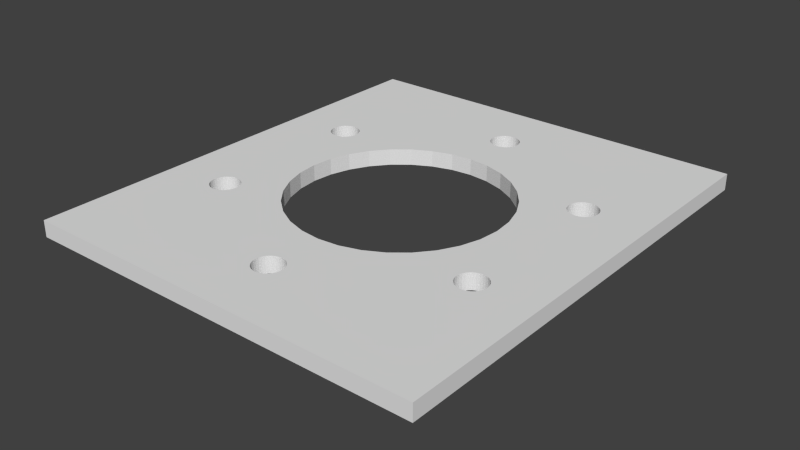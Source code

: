 # Source: adapter.blend  (saved by Blender 2.75.0; exported with 4.5.12 LTS)
import bpy
from mathutils import Matrix  # noqa: F401  (used for matrix-valued properties, if any)

bpy.ops.wm.read_factory_settings(use_empty=True)
scene = bpy.context.scene
scene.name = 'Scene'

# ---- collections
col_collection_1 = bpy.data.collections.new('Collection 1'); scene.collection.children.link(col_collection_1)

# ---- world
world_world = bpy.data.worlds.new('World'); scene.world = world_world
world_world.color = (0.05088, 0.05088, 0.05088)
world_world.use_sun_shadow = False
world_world.sun_shadow_jitter_overblur = 0.0
world_world.cycles.sampling_method = 'MANUAL'
world_world.cycles.sample_map_resolution = 256

# ---- meshes
me_cylinder_001 = bpy.data.meshes.new('Cylinder.001')
me_cylinder_001.from_pydata([(0.0, 0.0315, -0.05), (0.0, 0.0315, 0.05), (0.006145, 0.03089, -0.05), (0.006145, 0.03089, 0.05), (0.01205, 0.0291, -0.05), (0.01205, 0.0291, 0.05), (0.0175, 0.02619, -0.05), (0.0175, 0.02619, 0.05), (0.02227, 0.02227, -0.05), (0.02227, 0.02227, 0.05), (0.02619, 0.0175, -0.05), (0.02619, 0.0175, 0.05), (0.0291, 0.01205, -0.05), (0.0291, 0.01205, 0.05), (0.03089, 0.006145, -0.05), (0.03089, 0.006145, 0.05), (0.0315, 2.378e-09, -0.05), (0.0315, 2.378e-09, 0.05), (0.03089, -0.006145, -0.05), (0.03089, -0.006145, 0.05), (0.0291, -0.01205, -0.05), (0.0291, -0.01205, 0.05), (0.02619, -0.0175, -0.05), (0.02619, -0.0175, 0.05), (0.02227, -0.02227, -0.05), (0.02227, -0.02227, 0.05), (0.0175, -0.02619, -0.05), (0.0175, -0.02619, 0.05), (0.01205, -0.0291, -0.05), (0.01205, -0.0291, 0.05), (0.006145, -0.03089, -0.05), (0.006145, -0.03089, 0.05), (-1.026e-08, -0.0315, -0.05), (-1.026e-08, -0.0315, 0.05), (-0.006145, -0.03089, -0.05), (-0.006145, -0.03089, 0.05), (-0.01205, -0.0291, -0.05), (-0.01205, -0.0291, 0.05), (-0.0175, -0.02619, -0.05), (-0.0175, -0.02619, 0.05), (-0.02227, -0.02227, -0.05), (-0.02227, -0.02227, 0.05), (-0.02619, -0.0175, -0.05), (-0.02619, -0.0175, 0.05), (-0.0291, -0.01205, -0.05), (-0.0291, -0.01205, 0.05), (-0.03089, -0.006145, -0.05), (-0.03089, -0.006145, 0.05), (-0.0315, 3.042e-08, -0.05), (-0.0315, 3.042e-08, 0.05), (-0.03089, 0.006145, -0.05), (-0.03089, 0.006145, 0.05), (-0.0291, 0.01205, -0.05), (-0.0291, 0.01205, 0.05), (-0.02619, 0.0175, -0.05), (-0.02619, 0.0175, 0.05), (-0.02227, 0.02227, -0.05), (-0.02227, 0.02227, 0.05), (-0.0175, 0.02619, -0.05), (-0.0175, 0.02619, 0.05), (-0.01205, 0.0291, -0.05), (-0.01205, 0.0291, 0.05), (-0.006145, 0.03089, -0.05), (-0.006145, 0.03089, 0.05)], [], [(0, 1, 3, 2), (2, 3, 5, 4), (4, 5, 7, 6), (6, 7, 9, 8), (8, 9, 11, 10), (10, 11, 13, 12), (12, 13, 15, 14), (14, 15, 17, 16), (16, 17, 19, 18), (18, 19, 21, 20), (20, 21, 23, 22), (22, 23, 25, 24), (24, 25, 27, 26), (26, 27, 29, 28), (28, 29, 31, 30), (30, 31, 33, 32), (32, 33, 35, 34), (34, 35, 37, 36), (36, 37, 39, 38), (38, 39, 41, 40), (40, 41, 43, 42), (42, 43, 45, 44), (44, 45, 47, 46), (46, 47, 49, 48), (48, 49, 51, 50), (50, 51, 53, 52), (52, 53, 55, 54), (54, 55, 57, 56), (56, 57, 59, 58), (58, 59, 61, 60), (3, 1, 63, 61, 59, 57, 55, 53, 51, 49, 47, 45, 43, 41, 39, 37, 35, 33, 31, 29, 27, 25, 23, 21, 19, 17, 15, 13, 11, 9, 7, 5), (62, 63, 1, 0), (60, 61, 63, 62), (0, 2, 4, 6, 8, 10, 12, 14, 16, 18, 20, 22, 24, 26, 28, 30, 32, 34, 36, 38, 40, 42, 44, 46, 48, 50, 52, 54, 56, 58, 60, 62)])
me_cylinder_001.use_remesh_preserve_volume = False
me_cylinder_001.use_remesh_preserve_attributes = False
me_cylinder_001.use_mirror_vertex_groups = False
me_cylinder_001.update()
me_cone_002 = bpy.data.meshes.new('Cone.002')
me_cone_002.from_pydata([(0.0, 0.01, 0.0), (0.0, 0.018, 0.012), (0.001951, 0.009808, 0.0), (0.003512, 0.01765, 0.012), (0.003827, 0.009239, 0.0), (0.006888, 0.01663, 0.012), (0.005556, 0.008315, 0.0), (0.01, 0.01497, 0.012), (0.007071, 0.007071, 0.0), (0.01273, 0.01273, 0.012), (0.008315, 0.005556, 0.0), (0.01497, 0.01, 0.012), (0.009239, 0.003827, 0.0), (0.01663, 0.006888, 0.012), (0.009808, 0.001951, 0.0), (0.01765, 0.003512, 0.012), (0.01, 7.55e-10, 0.0), (0.018, 1.359e-09, 0.012), (0.009808, -0.001951, 0.0), (0.01765, -0.003512, 0.012), (0.009239, -0.003827, 0.0), (0.01663, -0.006888, 0.012), (0.008315, -0.005556, 0.0), (0.01497, -0.01, 0.012), (0.007071, -0.007071, 0.0), (0.01273, -0.01273, 0.012), (0.005556, -0.008315, 0.0), (0.01, -0.01497, 0.012), (0.003827, -0.009239, 0.0), (0.006888, -0.01663, 0.012), (0.001951, -0.009808, 0.0), (0.003512, -0.01765, 0.012), (-3.258e-09, -0.01, 0.0), (-5.865e-09, -0.018, 0.012), (-0.001951, -0.009808, 0.0), (-0.003512, -0.01765, 0.012), (-0.003827, -0.009239, 0.0), (-0.006888, -0.01663, 0.012), (-0.005556, -0.008315, 0.0), (-0.01, -0.01497, 0.012), (-0.007071, -0.007071, 0.0), (-0.01273, -0.01273, 0.012), (-0.008315, -0.005556, 0.0), (-0.01497, -0.01, 0.012), (-0.009239, -0.003827, 0.0), (-0.01663, -0.006888, 0.012), (-0.009808, -0.001951, 0.0), (-0.01765, -0.003512, 0.012), (-0.01, 9.656e-09, 0.0), (-0.018, 1.738e-08, 0.012), (-0.009808, 0.001951, 0.0), (-0.01765, 0.003512, 0.012), (-0.009239, 0.003827, 0.0), (-0.01663, 0.006888, 0.012), (-0.008315, 0.005556, 0.0), (-0.01497, 0.01, 0.012), (-0.007071, 0.007071, 0.0), (-0.01273, 0.01273, 0.012), (-0.005556, 0.008315, 0.0), (-0.01, 0.01497, 0.012), (-0.003827, 0.009239, 0.0), (-0.006888, 0.01663, 0.012), (-0.001951, 0.009808, 0.0), (-0.003512, 0.01765, 0.012)], [], [(0, 1, 3, 2), (2, 3, 5, 4), (4, 5, 7, 6), (6, 7, 9, 8), (8, 9, 11, 10), (10, 11, 13, 12), (12, 13, 15, 14), (14, 15, 17, 16), (16, 17, 19, 18), (18, 19, 21, 20), (20, 21, 23, 22), (22, 23, 25, 24), (24, 25, 27, 26), (26, 27, 29, 28), (28, 29, 31, 30), (30, 31, 33, 32), (32, 33, 35, 34), (34, 35, 37, 36), (36, 37, 39, 38), (38, 39, 41, 40), (40, 41, 43, 42), (42, 43, 45, 44), (44, 45, 47, 46), (46, 47, 49, 48), (48, 49, 51, 50), (50, 51, 53, 52), (52, 53, 55, 54), (54, 55, 57, 56), (56, 57, 59, 58), (58, 59, 61, 60), (3, 1, 63, 61, 59, 57, 55, 53, 51, 49, 47, 45, 43, 41, 39, 37, 35, 33, 31, 29, 27, 25, 23, 21, 19, 17, 15, 13, 11, 9, 7, 5), (62, 63, 1, 0), (60, 61, 63, 62), (0, 2, 4, 6, 8, 10, 12, 14, 16, 18, 20, 22, 24, 26, 28, 30, 32, 34, 36, 38, 40, 42, 44, 46, 48, 50, 52, 54, 56, 58, 60, 62)])
me_cone_002.use_remesh_preserve_volume = False
me_cone_002.use_remesh_preserve_attributes = False
me_cone_002.use_mirror_vertex_groups = False
me_cone_002.update()
me_cone_001 = bpy.data.meshes.new('Cone.001')
me_cone_001.from_pydata([(0.0, 0.01, 0.0), (0.0, 0.015, 0.012), (0.001951, 0.009808, 0.0), (0.002926, 0.01471, 0.012), (0.003827, 0.009239, 0.0), (0.00574, 0.01386, 0.012), (0.005556, 0.008315, 0.0), (0.008334, 0.01247, 0.012), (0.007071, 0.007071, 0.0), (0.01061, 0.01061, 0.012), (0.008315, 0.005556, 0.0), (0.01247, 0.008334, 0.012), (0.009239, 0.003827, 0.0), (0.01386, 0.00574, 0.012), (0.009808, 0.001951, 0.0), (0.01471, 0.002926, 0.012), (0.01, 7.55e-10, 0.0), (0.015, 1.132e-09, 0.012), (0.009808, -0.001951, 0.0), (0.01471, -0.002926, 0.012), (0.009239, -0.003827, 0.0), (0.01386, -0.00574, 0.012), (0.008315, -0.005556, 0.0), (0.01247, -0.008334, 0.012), (0.007071, -0.007071, 0.0), (0.01061, -0.01061, 0.012), (0.005556, -0.008315, 0.0), (0.008334, -0.01247, 0.012), (0.003827, -0.009239, 0.0), (0.00574, -0.01386, 0.012), (0.001951, -0.009808, 0.0), (0.002926, -0.01471, 0.012), (-3.258e-09, -0.01, 0.0), (-4.888e-09, -0.015, 0.012), (-0.001951, -0.009808, 0.0), (-0.002926, -0.01471, 0.012), (-0.003827, -0.009239, 0.0), (-0.00574, -0.01386, 0.012), (-0.005556, -0.008315, 0.0), (-0.008334, -0.01247, 0.012), (-0.007071, -0.007071, 0.0), (-0.01061, -0.01061, 0.012), (-0.008315, -0.005556, 0.0), (-0.01247, -0.008334, 0.012), (-0.009239, -0.003827, 0.0), (-0.01386, -0.00574, 0.012), (-0.009808, -0.001951, 0.0), (-0.01471, -0.002926, 0.012), (-0.01, 9.656e-09, 0.0), (-0.015, 1.448e-08, 0.012), (-0.009808, 0.001951, 0.0), (-0.01471, 0.002926, 0.012), (-0.009239, 0.003827, 0.0), (-0.01386, 0.00574, 0.012), (-0.008315, 0.005556, 0.0), (-0.01247, 0.008334, 0.012), (-0.007071, 0.007071, 0.0), (-0.01061, 0.01061, 0.012), (-0.005556, 0.008315, 0.0), (-0.008334, 0.01247, 0.012), (-0.003827, 0.009239, 0.0), (-0.00574, 0.01386, 0.012), (-0.001951, 0.009808, 0.0), (-0.002926, 0.01471, 0.012)], [], [(0, 1, 3, 2), (2, 3, 5, 4), (4, 5, 7, 6), (6, 7, 9, 8), (8, 9, 11, 10), (10, 11, 13, 12), (12, 13, 15, 14), (14, 15, 17, 16), (16, 17, 19, 18), (18, 19, 21, 20), (20, 21, 23, 22), (22, 23, 25, 24), (24, 25, 27, 26), (26, 27, 29, 28), (28, 29, 31, 30), (30, 31, 33, 32), (32, 33, 35, 34), (34, 35, 37, 36), (36, 37, 39, 38), (38, 39, 41, 40), (40, 41, 43, 42), (42, 43, 45, 44), (44, 45, 47, 46), (46, 47, 49, 48), (48, 49, 51, 50), (50, 51, 53, 52), (52, 53, 55, 54), (54, 55, 57, 56), (56, 57, 59, 58), (58, 59, 61, 60), (3, 1, 63, 61, 59, 57, 55, 53, 51, 49, 47, 45, 43, 41, 39, 37, 35, 33, 31, 29, 27, 25, 23, 21, 19, 17, 15, 13, 11, 9, 7, 5), (62, 63, 1, 0), (60, 61, 63, 62), (0, 2, 4, 6, 8, 10, 12, 14, 16, 18, 20, 22, 24, 26, 28, 30, 32, 34, 36, 38, 40, 42, 44, 46, 48, 50, 52, 54, 56, 58, 60, 62)])
me_cone_001.use_remesh_preserve_volume = False
me_cone_001.use_remesh_preserve_attributes = False
me_cone_001.use_mirror_vertex_groups = False
me_cone_001.update()
me_cube_003 = bpy.data.meshes.new('Cube.003')
me_cube_003.from_pydata([(-1.0, 0.9793, -1.571), (-1.0, 0.9793, -2.143), (-1.0, -0.9793, -2.143), (-1.0, -0.9793, -1.571), (1.0, 0.9793, -1.571), (1.0, 0.9793, -2.143), (-0.7586, -0.3327, -2.143), (1.0, -0.9793, -2.143), (1.0, -0.9793, -1.571), (0.0, 0.7517, -2.143), (-0.76, 0.3448, -2.143), (-0.76, -0.3448, -2.143), (-2.346e-08, -0.7517, -2.143), (0.7545, -0.3211, -2.143), (-0.01405, 0.7505, -2.143), (0.01405, 0.7505, -2.143), (-0.7586, 0.3569, -2.143), (-0.7586, 0.3327, -2.143), (-0.76, -0.3448, -1.571), (-0.7586, -0.3327, -1.571), (-0.7586, -0.3569, -2.143), (0.01405, -0.7505, -2.143), (-0.01405, -0.7505, -2.143), (0.7479, -0.3103, -2.143), (0.7586, -0.3327, -2.143), (-0.02755, 0.747, -2.143), (-0.01405, 0.7505, -1.571), (0.0, 0.7517, -1.571), (0.01405, 0.7505, -1.571), (0.02755, 0.747, -2.143), (-0.7545, 0.3686, -2.143), (-0.76, 0.3448, -1.571), (-0.7586, 0.3569, -1.571), (-0.7586, 0.3327, -1.571), (-0.7545, -0.3211, -2.143), (-0.7586, -0.3569, -1.571), (-0.7545, -0.3211, -1.571), (-0.7545, -0.3686, -2.143), (0.02755, -0.747, -2.143), (0.01405, -0.7505, -1.571), (-2.346e-08, -0.7517, -1.571), (-0.01405, -0.7505, -1.571), (-0.02755, -0.747, -2.143), (0.7389, -0.3009, -2.143), (0.7479, -0.3103, -1.571), (0.7545, -0.3211, -1.571), (0.7586, -0.3327, -1.571), (0.76, -0.3448, -2.143), (-0.04, 0.7413, -2.143), (-0.02755, 0.747, -1.571), (0.02755, 0.747, -1.571), (0.04, 0.7413, -2.143), (-0.7479, 0.3793, -2.143), (-0.7545, 0.3686, -1.571), (-0.7545, 0.3211, -1.571), (-0.7545, 0.3211, -2.143), (-0.7545, -0.3686, -1.571), (-0.7479, -0.3103, -2.143), (-0.7479, -0.3103, -1.571), (-0.7479, -0.3793, -2.143), (0.04, -0.7413, -2.143), (0.02755, -0.747, -1.571), (-0.02755, -0.747, -1.571), (-0.04, -0.7413, -2.143), (0.728, -0.2932, -2.143), (0.7389, -0.3009, -1.571), (0.76, -0.3448, -1.571), (0.7586, -0.3569, -2.143), (-0.04, 0.7413, -1.571), (-0.05091, 0.7335, -2.143), (0.04, 0.7413, -1.571), (0.7156, 0.4022, -2.143), (-0.7389, 0.3887, -2.143), (-0.7479, 0.3793, -1.571), (-0.7479, 0.3103, -1.571), (-0.7479, 0.3103, -2.143), (-0.7479, -0.3793, -1.571), (-0.7389, -0.3009, -2.143), (-0.7389, -0.3009, -1.571), (-0.7389, -0.3887, -2.143), (0.05091, -0.7335, -2.143), (0.04, -0.7413, -1.571), (-0.04, -0.7413, -1.571), (-0.05091, -0.7335, -2.143), (0.7156, -0.2875, -2.143), (0.728, -0.2932, -1.571), (0.7586, -0.3569, -1.571), (0.7545, -0.3686, -2.143), (-0.05091, 0.7335, -1.571), (-0.05987, 0.7241, -2.143), (0.05091, 0.7335, -2.143), (0.05091, 0.7335, -1.571), (0.728, 0.3964, -2.143), (-0.728, 0.3964, -2.143), (-0.7389, 0.3887, -1.571), (-0.7389, 0.3009, -1.571), (-0.7389, 0.3009, -2.143), (-0.7389, -0.3887, -1.571), (-0.728, -0.2932, -2.143), (-0.728, -0.2932, -1.571), (-0.728, -0.3964, -2.143), (0.05987, -0.7241, -2.143), (0.05091, -0.7335, -1.571), (-0.05091, -0.7335, -1.571), (-0.05987, -0.7241, -2.143), (0.7156, -0.2875, -1.571), (0.702, -0.284, -2.143), (0.7545, -0.3686, -1.571), (0.7479, -0.3793, -2.143), (-0.05987, 0.7241, -1.571), (-0.06652, 0.7134, -2.143), (0.05987, 0.7241, -2.143), (0.05987, 0.7241, -1.571), (0.702, 0.4057, -2.143), (0.7389, 0.3887, -2.143), (0.7156, 0.4022, -1.571), (0.728, 0.3964, -1.571), (-0.7156, 0.4022, -2.143), (-0.728, 0.3964, -1.571), (-0.728, 0.2932, -1.571), (-0.728, 0.2932, -2.143), (-0.728, -0.3964, -1.571), (-0.7156, -0.2875, -2.143), (-0.7156, -0.2875, -1.571), (-0.7156, -0.4022, -2.143), (0.06652, -0.7134, -2.143), (0.05987, -0.7241, -1.571), (-0.05987, -0.7241, -1.571), (-0.06652, -0.7134, -2.143), (0.702, -0.284, -1.571), (0.688, -0.2828, -2.143), (0.7479, -0.3793, -1.571), (0.7389, -0.3887, -2.143), (-0.06652, 0.7134, -1.571), (-0.07062, 0.7018, -2.143), (0.06652, 0.7134, -2.143), (0.06652, 0.7134, -1.571), (0.702, 0.4057, -1.571), (0.7479, 0.3793, -2.143), (0.7389, 0.3887, -1.571), (-0.072, 0.6897, -2.143), (-0.7156, 0.4022, -1.571), (-0.7156, 0.2875, -1.571), (-0.7156, 0.2875, -2.143), (-0.7156, -0.4022, -1.571), (-0.702, -0.284, -2.143), (-0.702, -0.284, -1.571), (-0.072, -0.6897, -2.143), (0.07062, -0.7018, -2.143), (0.06652, -0.7134, -1.571), (-0.06652, -0.7134, -1.571), (-0.07062, -0.7018, -2.143), (0.688, -0.2828, -1.571), (0.674, -0.284, -2.143), (0.7389, -0.3887, -1.571), (0.728, -0.3964, -2.143), (-0.07062, 0.7018, -1.571), (0.07062, 0.7018, -2.143), (0.07062, 0.7018, -1.571), (0.688, 0.4069, -1.571), (0.688, 0.4069, -2.143), (0.7545, 0.3686, -2.143), (0.7479, 0.3793, -1.571), (-0.702, 0.4057, -2.143), (-0.702, 0.4057, -1.571), (-0.702, 0.284, -1.571), (-0.702, 0.284, -2.143), (-0.702, -0.4057, -1.571), (-0.702, -0.4057, -2.143), (-0.688, -0.2828, -2.143), (-0.688, -0.2828, -1.571), (0.07062, -0.7018, -1.571), (0.072, -0.6897, -2.143), (-0.07062, -0.7018, -1.571), (0.674, -0.284, -1.571), (0.7586, 0.3327, -2.143), (0.728, -0.3964, -1.571), (0.7156, -0.4022, -2.143), (-0.072, 0.6897, -1.571), (0.072, 0.6897, -2.143), (0.072, 0.6897, -1.571), (0.674, 0.4057, -1.571), (0.674, 0.4057, -2.143), (0.7586, 0.3569, -2.143), (0.7545, 0.3686, -1.571), (-0.688, 0.4069, -2.143), (-0.688, 0.4069, -1.571), (-0.688, 0.2828, -1.571), (-0.688, 0.2828, -2.143), (-0.688, -0.4069, -1.571), (-0.688, -0.4069, -2.143), (-0.4793, -0.1734, -2.143), (-0.4794, -0.1731, -2.143), (-0.674, -0.284, -2.143), (-0.674, -0.284, -1.571), (-0.072, -0.6897, -1.571), (0.072, -0.6897, -1.571), (0.07062, -0.6775, -2.143), (0.6604, -0.2875, -1.571), (0.6604, -0.2875, -2.143), (0.76, 0.3448, -2.143), (0.7545, 0.3211, -2.143), (0.7156, -0.4022, -1.571), (-0.07062, 0.6775, -1.571), (-0.07062, 0.6775, -2.143), (0.07062, 0.6775, -2.143), (0.07062, 0.6775, -1.571), (0.6604, 0.4022, -1.571), (0.6604, 0.4022, -2.143), (0.2259, 0.4018, -2.143), (0.226, 0.4017, -2.143), (0.7586, 0.3569, -1.571), (-0.2661, 0.3832, -2.143), (-0.674, 0.4057, -2.143), (-0.674, 0.4057, -1.571), (-0.674, 0.284, -1.571), (-0.674, 0.284, -2.143), (-0.674, -0.4057, -1.571), (-0.674, -0.4057, -2.143), (-0.52, -4.509e-07, -2.143), (-0.4324, -0.249, -1.571), (-0.4324, -0.249, -2.143), (-0.4327, -0.2485, -2.143), (-0.4331, -0.2479, -2.143), (-0.4336, -0.2471, -2.143), (-0.4341, -0.2463, -2.143), (-0.4345, -0.2456, -2.143), (-0.4778, -0.1758, -2.143), (-0.4782, -0.175, -2.143), (-0.4787, -0.1744, -2.143), (-0.479, -0.1738, -2.143), (-0.4804, -0.1715, -2.143), (-0.4804, -0.1715, -1.571), (-0.5068, -0.09669, -2.143), (-0.6604, -0.2875, -2.143), (-0.6604, -0.2875, -1.571), (-0.07062, -0.6775, -2.143), (-0.07062, -0.6775, -1.571), (0.07062, -0.6775, -1.571), (0.648, -0.2932, -1.571), (0.648, -0.2932, -2.143), (0.479, -0.1738, -2.143), (0.4787, -0.1744, -2.143), (0.76, 0.3448, -1.571), (0.7586, 0.3327, -1.571), (0.7545, 0.3211, -1.571), (0.5066, -0.09719, -2.143), (0.702, -0.4057, -2.143), (0.702, -0.4057, -1.571), (-0.06652, 0.6659, -1.571), (-0.06652, 0.6659, -2.143), (-0.1522, 0.4264, -2.143), (-0.1519, 0.4265, -2.143), (0.09679, 0.4401, -2.143), (0.09694, 0.44, -2.143), (0.06652, 0.6659, -2.143), (0.06652, 0.6659, -1.571), (0.648, 0.3964, -1.571), (0.648, 0.3964, -2.143), (0.3017, 0.3637, -2.143), (0.3018, 0.3636, -2.143), (0.199, 0.4142, -1.571), (0.199, 0.4142, -2.143), (0.2889, 0.3727, -2.143), (0.2889, 0.3727, -1.571), (-0.1861, 0.4175, -2.143), (-0.199, 0.4142, -2.143), (-0.6604, 0.4022, -2.143), (-0.6604, 0.4022, -1.571), (-0.6604, 0.2875, -1.571), (-0.6604, 0.2875, -2.143), (-0.4793, 0.1734, -2.143), (-0.479, 0.1738, -2.143), (-0.6604, -0.4022, -1.571), (-0.6604, -0.4022, -2.143), (-0.2259, -0.4018, -2.143), (-0.226, -0.4017, -2.143), (-0.5176, 0.02092, -2.143), (-0.5177, -0.01971, -2.143), (-0.3677, -0.317, -1.571), (-0.3677, -0.317, -2.143), (-0.3723, -0.3122, -2.143), (-0.3723, -0.3121, -2.143), (-0.4316, -0.2499, -2.143), (-0.4316, -0.2499, -2.143), (-0.4317, -0.2497, -2.143), (-0.4319, -0.2495, -2.143), (-0.4323, -0.2491, -2.143), (-0.6174, -0.3569, -2.143), (-0.616, -0.3448, -2.143), (-0.6174, -0.3327, -2.143), (-0.6215, -0.3211, -2.143), (-0.6281, -0.3103, -2.143), (-0.6371, -0.3009, -2.143), (-0.648, -0.2932, -2.143), (-0.51, -0.08745, -2.143), (-0.51, -0.08745, -1.571), (-0.5148, -0.04532, -2.143), (-0.648, -0.2932, -1.571), (-0.06652, -0.6659, -2.143), (-0.06652, -0.6659, -1.571), (0.06652, -0.6659, -1.571), (0.06652, -0.6659, -2.143), (0.6371, -0.3009, -1.571), (0.6371, -0.3009, -2.143), (0.4782, -0.175, -2.143), (0.4804, -0.1715, -1.571), (0.4804, -0.1715, -2.143), (0.4778, -0.1758, -2.143), (0.4345, -0.2456, -2.143), (0.4341, -0.2463, -2.143), (0.4336, -0.2471, -2.143), (0.4331, -0.2479, -2.143), (0.4327, -0.2485, -2.143), (0.4324, -0.249, -2.143), (0.4324, -0.249, -1.571), (0.7479, 0.3103, -2.143), (0.7479, 0.3103, -1.571), (0.5066, -0.09702, -2.143), (0.688, -0.4069, -2.143), (0.688, -0.4069, -1.571), (-0.05987, 0.6552, -1.571), (-0.05987, 0.6552, -2.143), (-0.1514, 0.4266, -2.143), (-0.199, 0.4142, -1.571), (-0.1506, 0.4268, -2.143), (-0.1496, 0.4271, -2.143), (-0.1484, 0.4274, -2.143), (-0.1471, 0.4277, -2.143), (-0.1456, 0.4281, -2.143), (-0.1442, 0.4285, -2.143), (-0.1428, 0.4288, -2.143), (-0.1014, 0.4397, -2.143), (-0.1014, 0.4397, -1.571), (-1.694e-07, 0.4483, -1.571), (-1.694e-07, 0.4483, -2.143), (0.05232, 0.4438, -2.143), (0.09598, 0.4401, -2.143), (0.09647, 0.4401, -2.143), (0.1014, 0.4397, -2.143), (0.1014, 0.4397, -1.571), (0.1861, 0.4175, -2.143), (0.05987, 0.6552, -2.143), (0.05987, 0.6552, -1.571), (0.6371, 0.3887, -1.571), (0.6371, 0.3887, -2.143), (0.3723, 0.3122, -2.143), (0.3723, 0.3121, -2.143), (0.3677, 0.317, -2.143), (0.3677, 0.317, -1.571), (-0.2889, 0.3727, -1.571), (-0.2889, 0.3727, -2.143), (-0.3018, 0.3636, -2.143), (-0.3017, 0.3637, -2.143), (-0.648, 0.3964, -2.143), (-0.648, 0.3964, -1.571), (-0.648, 0.2932, -1.571), (-0.648, 0.2932, -2.143), (-0.4787, 0.1744, -2.143), (-0.4804, 0.1715, -1.571), (-0.4804, 0.1715, -2.143), (-0.4782, 0.175, -2.143), (-0.4778, 0.1758, -2.143), (-0.4345, 0.2456, -2.143), (-0.434, 0.2463, -2.143), (-0.4336, 0.2471, -2.143), (-0.4331, 0.2479, -2.143), (-0.4327, 0.2485, -2.143), (-0.4324, 0.249, -2.143), (-0.4324, 0.249, -1.571), (-0.5066, 0.09727, -2.143), (-0.648, -0.3964, -1.571), (-0.648, -0.3964, -2.143), (-0.3017, -0.3637, -2.143), (-0.3018, -0.3636, -2.143), (-0.199, -0.4142, -1.571), (-0.199, -0.4142, -2.143), (-0.2889, -0.3727, -2.143), (-0.2889, -0.3727, -1.571), (-0.51, 0.08745, -2.143), (-0.52, -4.461e-07, -1.571), (-0.51, 0.08745, -1.571), (-0.6371, -0.3887, -2.143), (-0.6281, -0.3793, -2.143), (-0.6215, -0.3686, -2.143), (-0.616, -0.3448, -1.571), (-0.6174, -0.3569, -1.571), (-0.6174, -0.3327, -1.571), (-0.6215, -0.3211, -1.571), (-0.6281, -0.3103, -1.571), (-0.6371, -0.3009, -1.571), (-0.05987, -0.6552, -2.143), (-0.05987, -0.6552, -1.571), (0.05987, -0.6552, -1.571), (0.05987, -0.6552, -2.143), (0.6281, -0.3103, -1.571), (0.6281, -0.3103, -2.143), (0.51, -0.08745, -1.571), (0.51, -0.08745, -2.143), (0.6215, -0.3211, -2.143), (0.6174, -0.3327, -2.143), (0.616, -0.3448, -2.143), (0.6174, -0.3569, -2.143), (0.4323, -0.2491, -2.143), (0.4319, -0.2495, -2.143), (0.4317, -0.2497, -2.143), (0.4316, -0.2499, -2.143), (0.4316, -0.2499, -2.143), (0.3723, -0.3121, -2.143), (0.3723, -0.3122, -2.143), (0.3677, -0.317, -2.143), (0.3677, -0.317, -1.571), (0.7389, 0.3009, -2.143), (0.7389, 0.3009, -1.571), (0.674, -0.4057, -2.143), (0.674, -0.4057, -1.571), (-0.05091, 0.6458, -1.571), (-0.05091, 0.6458, -2.143), (-0.04, 0.638, -2.143), (-0.02755, 0.6323, -2.143), (-0.01405, 0.6288, -2.143), (-2.346e-08, 0.6276, -2.143), (0.01405, 0.6288, -2.143), (0.02755, 0.6323, -2.143), (0.04, 0.638, -2.143), (0.05091, 0.6458, -2.143), (0.05091, 0.6458, -1.571), (0.6281, 0.3793, -1.571), (0.6281, 0.3793, -2.143), (0.4316, 0.2499, -2.143), (0.4316, 0.2499, -2.143), (0.4317, 0.2497, -2.143), (0.4319, 0.2495, -2.143), (0.4323, 0.2491, -2.143), (0.4324, 0.249, -2.143), (0.4324, 0.249, -1.571), (-0.3677, 0.317, -1.571), (-0.3677, 0.317, -2.143), (-0.3723, 0.3122, -2.143), (-0.3723, 0.3121, -2.143), (-0.6371, 0.3887, -2.143), (-0.6371, 0.3887, -1.571), (-0.6371, 0.3009, -1.571), (-0.6371, 0.3009, -2.143), (-0.6281, 0.3103, -2.143), (-0.6215, 0.3211, -2.143), (-0.6174, 0.3327, -2.143), (-0.616, 0.3448, -2.143), (-0.6174, 0.3569, -2.143), (-0.4323, 0.2491, -2.143), (-0.4319, 0.2495, -2.143), (-0.4317, 0.2497, -2.143), (-0.4316, 0.2499, -2.143), (-0.4316, 0.2499, -2.143), (-0.6371, -0.3887, -1.571), (-0.1014, -0.4397, -1.571), (-0.1014, -0.4397, -2.143), (-0.185, -0.4178, -2.143), (-0.6281, -0.3793, -1.571), (-0.6215, -0.3686, -1.571), (-0.09598, -0.4401, -2.143), (-0.05091, -0.6458, -2.143), (-0.05091, -0.6458, -1.571), (0.05091, -0.6458, -1.571), (0.05091, -0.6458, -2.143), (0.202, -0.4128, -2.143), (0.2007, -0.4134, -2.143), (0.2639, -0.3842, -2.143), (0.6215, -0.3211, -1.571), (0.52, -4.711e-08, -1.571), (0.52, -5.193e-08, -2.143), (0.5138, -0.05443, -2.143), (0.6174, -0.3327, -1.571), (0.616, -0.3448, -1.571), (0.6174, -0.3569, -1.571), (0.6215, -0.3686, -2.143), (0.6281, -0.3793, -2.143), (0.6371, -0.3887, -2.143), (0.648, -0.3964, -2.143), (0.6604, -0.4022, -2.143), (0.3018, -0.3636, -2.143), (0.3017, -0.3637, -2.143), (0.2889, -0.3727, -2.143), (0.2889, -0.3727, -1.571), (0.516, 0.03511, -2.143), (0.728, 0.2932, -2.143), (0.728, 0.2932, -1.571), (0.6604, -0.4022, -1.571), (-0.04, 0.638, -1.571), (-0.02755, 0.6323, -1.571), (-0.01405, 0.6288, -1.571), (-2.346e-08, 0.6276, -1.571), (0.01405, 0.6288, -1.571), (0.02755, 0.6323, -1.571), (0.04, 0.638, -1.571), (0.6215, 0.3686, -1.571), (0.6215, 0.3686, -2.143), (0.6174, 0.3569, -2.143), (0.616, 0.3448, -2.143), (0.4327, 0.2485, -2.143), (0.4331, 0.2479, -2.143), (0.4336, 0.2471, -2.143), (0.4341, 0.2463, -2.143), (0.4345, 0.2456, -2.143), (0.4778, 0.1758, -2.143), (0.4782, 0.175, -2.143), (0.4787, 0.1744, -2.143), (0.479, 0.1738, -2.143), (0.4793, 0.1734, -2.143), (0.4804, 0.1715, -2.143), (0.4804, 0.1715, -1.571), (-0.6281, 0.3793, -2.143), (-0.6281, 0.3793, -1.571), (-0.6281, 0.3103, -1.571), (-0.6215, 0.3211, -1.571), (-0.6174, 0.3327, -1.571), (-0.616, 0.3448, -1.571), (-0.6174, 0.3569, -1.571), (-0.6215, 0.3686, -2.143), (-5.591e-08, -0.4483, -1.571), (-7.625e-08, -0.4483, -2.143), (-0.0009912, -0.4482, -2.143), (-0.001899, -0.4481, -2.143), (-0.002666, -0.448, -2.143), (-0.003257, -0.448, -2.143), (-0.09529, -0.4402, -2.143), (-0.09648, -0.4401, -2.143), (-0.04, -0.638, -2.143), (-0.04, -0.638, -1.571), (0.04, -0.638, -1.571), (0.04, -0.638, -2.143), (0.199, -0.4142, -2.143), (0.199, -0.4142, -2.143), (0.199, -0.4142, -1.571), (0.51, 0.08745, -1.571), (0.51, 0.08745, -2.143), (0.5157, 0.03788, -2.143), (0.5158, 0.03676, -2.143), (0.5159, 0.03594, -2.143), (0.516, 0.0354, -2.143), (0.516, 0.03505, -2.143), (0.518, 0.01778, -2.143), (0.6215, -0.3686, -1.571), (0.6281, -0.3793, -1.571), (0.6371, -0.3887, -1.571), (0.648, -0.3964, -1.571), (0.7156, 0.2875, -2.143), (0.7156, 0.2875, -1.571), (0.6174, 0.3569, -1.571), (0.616, 0.3448, -1.571), (0.6174, 0.3327, -2.143), (0.6215, 0.3211, -2.143), (0.6281, 0.3103, -2.143), (0.6371, 0.3009, -2.143), (0.648, 0.2932, -2.143), (0.6604, 0.2875, -2.143), (0.674, 0.284, -2.143), (0.688, 0.2828, -2.143), (0.5066, 0.09727, -2.143), (-0.6215, 0.3686, -1.571), (0.1014, -0.4397, -1.571), (0.1014, -0.4397, -2.143), (0.02055, -0.4465, -2.143), (0.0009909, -0.4482, -2.143), (0.0, -0.6276, -2.143), (-0.01405, -0.6288, -2.143), (-0.02755, -0.6323, -2.143), (-0.02755, -0.6323, -1.571), (0.02755, -0.6323, -1.571), (0.02755, -0.6323, -2.143), (0.1972, -0.4146, -2.143), (0.702, 0.284, -2.143), (0.702, 0.284, -1.571), (0.6174, 0.3327, -1.571), (0.6215, 0.3211, -1.571), (0.6281, 0.3103, -1.571), (0.6371, 0.3009, -1.571), (0.648, 0.2932, -1.571), (0.6604, 0.2875, -1.571), (0.674, 0.284, -1.571), (0.688, 0.2828, -1.571), (0.01405, -0.6288, -2.143), (-0.01405, -0.6288, -1.571), (0.0, -0.6276, -1.571), (0.01405, -0.6288, -1.571)], [], [(0, 1, 2, 3), (4, 5, 1, 0), (3, 2, 7, 8), (8, 7, 5, 4), (147, 2, 1, 117, 93, 72, 52, 30, 16, 10, 17, 55, 75, 96, 120, 143, 166, 188, 145, 122, 98, 77, 57, 34, 6, 11, 20, 37, 59, 79, 100, 124, 168, 190, 299, 236), (18, 11, 6, 19), (22, 12, 21, 38, 60, 80, 101, 125, 148, 172, 197, 7, 2, 147, 151, 128, 104, 83, 63, 42), (5, 153, 241, 307, 246, 201, 175, 200, 183, 161, 138, 114, 92, 71, 113, 179, 157, 135, 111, 90, 51, 29, 15, 9, 14, 25, 48, 69, 89, 110, 134, 140, 1), (26, 14, 9, 27), (27, 9, 15, 28), (31, 10, 16, 32), (33, 17, 10, 31), (35, 20, 11, 18), (19, 6, 34, 36), (39, 21, 12, 40), (40, 12, 22, 41), (44, 23, 13, 45), (45, 13, 24, 46), (49, 25, 14, 26), (28, 15, 29, 50), (32, 16, 30, 53), (54, 55, 17, 33), (56, 37, 20, 35), (36, 34, 57, 58), (61, 38, 21, 39), (41, 22, 42, 62), (65, 43, 23, 44), (46, 24, 47, 66), (68, 48, 25, 49), (50, 29, 51, 70), (53, 30, 52, 73), (74, 75, 55, 54), (76, 59, 37, 56), (58, 57, 77, 78), (81, 60, 38, 61), (62, 42, 63, 82), (85, 64, 43, 65), (66, 47, 67, 86), (88, 69, 48, 68), (70, 51, 90, 91), (73, 52, 72, 94), (95, 96, 75, 74), (97, 79, 59, 76), (78, 77, 98, 99), (102, 80, 60, 81), (82, 63, 83, 103), (105, 84, 64, 85), (86, 67, 87, 107), (109, 89, 69, 88), (91, 90, 111, 112), (115, 71, 92, 116), (94, 72, 93, 118), (119, 120, 96, 95), (121, 100, 79, 97), (99, 98, 122, 123), (126, 101, 80, 102), (103, 83, 104, 127), (129, 106, 84, 105), (107, 87, 108, 131), (133, 110, 89, 109), (112, 111, 135, 136), (137, 113, 71, 115), (116, 92, 114, 139), (118, 93, 117, 141), (142, 143, 120, 119), (144, 124, 100, 121), (123, 122, 145, 146), (149, 125, 101, 126), (127, 104, 128, 150), (152, 130, 106, 129), (153, 5, 7, 197, 302, 319, 247, 177, 155, 132, 108, 87, 67, 47, 24, 13, 23, 43, 64, 84, 106, 130), (131, 108, 132, 154), (156, 134, 110, 133), (136, 135, 157, 158), (159, 160, 113, 137), (139, 114, 138, 162), (1, 140, 212, 351, 353, 213, 185, 163, 117), (141, 117, 163, 164), (165, 166, 143, 142), (167, 168, 124, 144), (146, 145, 169, 170), (171, 148, 125, 149), (150, 128, 151, 173), (174, 153, 130, 152), (154, 132, 155, 176), (178, 140, 134, 156), (158, 157, 179, 180), (181, 182, 160, 159), (113, 160, 209, 262, 341, 179), (162, 138, 161, 184), (164, 163, 185, 186), (187, 188, 166, 165), (189, 190, 168, 167), (191, 169, 145, 192), (170, 169, 193, 194), (173, 151, 147, 195), (196, 172, 148, 171), (198, 199, 153, 174), (176, 155, 177, 202), (203, 204, 140, 178), (180, 179, 205, 206), (207, 208, 182, 181), (209, 160, 182, 210), (184, 161, 183, 211), (186, 185, 213, 214), (215, 216, 188, 187), (217, 218, 190, 189), (220, 221, 222, 223, 224, 225, 226, 227, 228, 229, 230, 191, 192, 231, 232), (230, 193, 169, 191), (145, 233, 231, 192), (194, 193, 234, 235), (195, 147, 236, 237), (238, 197, 172, 196), (239, 240, 199, 198), (241, 153, 199, 242), (243, 200, 175, 244), (244, 175, 201, 245), (202, 177, 247, 248), (249, 250, 204, 203), (251, 140, 204, 252), (253, 205, 179, 254), (206, 205, 255, 256), (257, 258, 208, 207), (259, 182, 208, 260), (261, 262, 209, 210, 263, 264), (182, 259, 263, 210), (211, 183, 200, 243), (140, 265, 266, 212), (214, 213, 267, 268), (269, 270, 216, 215), (271, 188, 216, 272), (273, 274, 218, 217), (275, 190, 218, 276), (277, 219, 278, 145, 188), (279, 280, 281, 282, 283, 284, 285, 286, 287, 221, 220), (287, 288, 289, 222, 221), (222, 289, 290, 223), (223, 290, 291, 224), (224, 291, 292, 225), (225, 292, 293, 226), (226, 293, 227), (227, 293, 294, 228), (228, 294, 234, 229), (229, 234, 193, 230), (232, 231, 233, 295, 296), (145, 297, 295, 233), (235, 234, 294, 298), (237, 236, 299, 300), (301, 302, 197, 238), (303, 304, 240, 239), (242, 199, 240, 305), (306, 307, 241, 242, 305, 308, 309, 310, 311, 312, 313, 314, 315), (245, 201, 316, 317), (246, 318, 316, 201), (248, 247, 319, 320), (321, 322, 250, 249), (252, 204, 250, 323), (324, 266, 265, 251, 252, 323, 325, 326, 327, 328, 329, 330, 331, 332, 333), (265, 140, 251), (334, 335, 336, 337, 338, 253, 254, 339, 340), (338, 255, 205, 253), (254, 179, 341, 339), (256, 255, 342, 343), (344, 345, 258, 257), (346, 208, 258, 347), (264, 263, 259, 260, 348, 349), (208, 346, 348, 260), (340, 339, 341, 262, 261), (350, 351, 212, 266, 324), (352, 267, 213, 353), (268, 267, 354, 355), (356, 357, 270, 269), (272, 216, 270, 358), (359, 360, 271, 272, 358, 361, 362, 363, 364, 365, 366, 367, 368, 369), (370, 188, 271, 360), (371, 372, 274, 273), (373, 218, 274, 374), (375, 376, 275, 276, 377, 378), (218, 373, 377, 276), (277, 188, 370, 379), (380, 219, 277, 379, 381), (296, 295, 297, 278, 219, 380), (297, 145, 278), (378, 377, 373, 374, 280, 279), (274, 281, 280, 374), (281, 274, 372, 282), (282, 372, 283), (284, 382, 383, 285), (285, 383, 384, 286), (385, 289, 288, 386), (387, 290, 289, 385), (388, 291, 290, 387), (389, 292, 291, 388), (390, 293, 292, 389), (298, 294, 293, 390), (300, 299, 391, 392), (393, 394, 302, 301), (395, 396, 304, 303), (305, 240, 304, 308), (397, 398, 318, 246, 307, 306), (308, 304, 309), (309, 304, 396, 310), (310, 396, 399, 311), (311, 399, 400, 312), (312, 400, 401, 313), (401, 402, 403, 314, 313), (315, 314, 403, 404, 405, 406, 407, 408, 409, 410, 411), (317, 316, 412, 413), (320, 319, 414, 415), (416, 417, 322, 321), (250, 322, 325, 323), (325, 322, 417, 326), (326, 417, 418, 327), (327, 418, 419, 328), (328, 419, 420, 329), (329, 420, 421, 330), (330, 421, 422, 331), (331, 422, 423, 424, 425, 342, 336, 335, 332), (333, 332, 335, 334), (336, 342, 337), (342, 255, 338, 337), (343, 342, 425, 426), (427, 428, 345, 344), (258, 345, 430, 429), (349, 348, 346, 347, 429, 430, 431, 432, 433, 434, 435), (347, 258, 429), (436, 437, 352, 353, 351, 350), (438, 267, 352, 437), (439, 354, 267, 438), (355, 354, 440, 441), (442, 443, 357, 356), (358, 270, 357, 361), (381, 379, 370, 360, 359), (361, 357, 443, 362), (362, 443, 363), (363, 443, 444, 364), (364, 444, 445, 365), (365, 445, 446, 366), (366, 446, 447, 367), (447, 448, 449, 368, 367), (369, 368, 449, 450, 451, 452, 453, 439, 438, 437, 436), (454, 382, 372, 371), (455, 456, 457, 376, 375), (372, 382, 284, 283), (458, 383, 382, 454), (459, 384, 383, 458), (384, 288, 287, 286), (386, 288, 384, 459), (392, 391, 461, 462), (463, 464, 394, 393), (465, 302, 394, 466), (468, 399, 396, 395), (469, 470, 471, 398, 397), (471, 316, 318, 398), (472, 400, 399, 468), (473, 401, 400, 472), (474, 402, 401, 473), (404, 403, 402, 475), (404, 475, 476, 405), (405, 476, 477, 406), (407, 478, 408), (408, 478, 479, 409), (479, 480, 410, 409), (411, 410, 480, 481, 482, 483), (413, 412, 485, 486), (415, 414, 479, 487), (488, 418, 417, 416), (489, 419, 418, 488), (490, 420, 419, 489), (491, 421, 420, 490), (492, 422, 421, 491), (493, 423, 422, 492), (494, 424, 423, 493), (426, 425, 424, 494), (495, 496, 428, 427), (430, 345, 428, 431), (431, 428, 496, 432), (497, 498, 499, 434, 433), (435, 434, 499, 500, 501, 502, 503, 504, 505, 506, 507, 508, 509, 510), (453, 354, 439), (440, 354, 453, 452), (441, 440, 511, 512), (513, 444, 443, 442), (514, 445, 444, 513), (515, 446, 445, 514), (516, 447, 446, 515), (517, 448, 447, 516), (448, 518, 450, 449), (450, 518, 511, 451), (451, 511, 440, 452), (519, 520, 521, 522, 523, 524, 525, 460, 526, 456, 455), (526, 299, 457, 456), (457, 299, 190, 275, 376), (526, 460, 391, 299), (525, 461, 391, 460), (462, 461, 527, 528), (529, 530, 464, 463), (394, 464, 531, 532, 466), (483, 482, 467, 465, 466, 532, 533), (467, 302, 465), (534, 535, 536, 537, 538, 539, 484, 540, 541, 470, 469), (316, 471, 470, 541), (542, 475, 402, 474), (543, 476, 475, 542), (544, 477, 476, 543), (477, 478, 407, 406), (487, 479, 478, 545), (480, 479, 414, 481), (481, 414, 319, 302, 467, 482), (540, 484, 412, 316), (539, 485, 412, 484), (486, 485, 546, 547), (548, 497, 496, 495), (496, 497, 433, 432), (549, 498, 497, 548), (499, 498, 550, 500), (500, 550, 551, 501), (501, 551, 552, 502), (502, 552, 553, 503), (503, 553, 504), (504, 553, 554, 505), (505, 554, 555, 506), (506, 555, 556, 507), (507, 556, 557, 508), (557, 558, 509, 508), (510, 509, 558, 535, 534), (512, 511, 518, 559), (559, 518, 448, 517), (560, 561, 562, 563, 520, 519), (520, 564, 565, 521), (521, 565, 566, 522), (522, 566, 527, 523), (523, 527, 461, 524), (524, 461, 525), (528, 527, 566, 567), (568, 569, 530, 529), (531, 464, 530, 570), (533, 532, 531, 570, 561, 560), (557, 536, 535, 558), (536, 557, 571, 537), (537, 571, 546, 538), (538, 546, 485, 539), (540, 316, 541), (545, 478, 477, 544), (547, 546, 571, 572), (573, 550, 498, 549), (574, 551, 550, 573), (575, 552, 551, 574), (576, 553, 552, 575), (577, 554, 553, 576), (578, 555, 554, 577), (579, 556, 555, 578), (580, 557, 556, 579), (570, 530, 569, 581, 562, 561), (562, 581, 563), (563, 581, 564, 520), (582, 565, 564, 583), (567, 566, 565, 582), (584, 581, 569, 568), (572, 571, 557, 580), (583, 564, 581, 584), (186, 214, 268, 355, 441, 512, 559, 517, 516, 515, 514, 513, 442, 356, 269, 215, 19, 36, 58, 78, 99, 123, 146, 170, 232, 296, 380, 381, 359, 369, 436, 350, 324), (68, 49, 26, 27, 4, 0, 3, 8, 39, 40, 41, 62, 82, 103, 127, 150, 173, 195, 237, 300, 392, 462, 528, 567, 582, 583, 519, 455, 375, 378, 279, 220, 232, 170, 194, 235, 298, 390, 389, 388, 387, 385, 386, 459, 458, 454, 371, 273, 217, 189, 167, 144, 121, 97, 76, 56, 35, 18, 19, 215, 187, 165, 142, 119, 95, 74, 54, 33, 31, 32, 53, 73, 94, 118, 141, 164, 186, 324, 333, 334, 491, 490, 489, 488, 416, 321, 249, 203, 178, 156, 133, 109, 88), (4, 27, 28, 50, 70, 91, 112, 136, 158, 180, 206, 256, 343, 426, 494, 493, 492, 491, 334, 340, 261, 159, 137, 115, 116, 139, 162, 184, 211, 243, 244, 245, 317, 413, 486, 547, 85, 65, 44, 45, 46, 66, 86, 107, 131, 154, 176, 202, 248, 320, 415, 487, 545, 544, 543, 542, 474, 473, 472, 468, 395, 303, 239, 198, 174, 152, 306, 315, 411, 483, 533, 560, 519, 583, 584, 568, 529, 463, 393, 301, 238, 196, 171, 149, 126, 102, 81, 61, 39, 8), (261, 264, 349, 435, 510, 534, 469, 397, 306, 152, 129, 105, 85, 547, 572, 580, 579, 578, 577, 576, 575, 574, 573, 549, 548, 495, 427, 344, 257, 207, 181, 159)])
me_cube_003.use_remesh_preserve_volume = False
me_cube_003.use_remesh_preserve_attributes = False
me_cube_003.use_mirror_vertex_groups = False
me_cube_003.update()

# ---- objects
ob_cylinder = bpy.data.objects.new('Cylinder', me_cylinder_001)
ob_cone_001 = bpy.data.objects.new('Cone.001', me_cone_002)
ob_cone = bpy.data.objects.new('Cone', me_cone_001)
ob_cube = bpy.data.objects.new('Cube', me_cube_003)

# ---- transforms, parenting, visibility, modifiers, constraints
ob_cylinder.location = (0.0, 0.0, 1.0)
ob_cylinder.scale = (0.1429, 0.1429, 1.0)
ob_cylinder.lineart.crease_threshold = 0.0
ob_cone_001.location = (0.0, 0.05, 1.0)
ob_cone_001.lineart.crease_threshold = 0.0
ob_cone.location = (0.0, 0.05, 1.0)
ob_cone.lineart.crease_threshold = 0.0
ob_cube.location = (0.0, -2.22e-16, -0.011)
ob_cube.rotation_euler = (3.142, 0.0, 0.0)
ob_cube.scale = (62.5, 72.5, 8.75)
ob_cube.lineart.crease_threshold = 0.0

# ---- collection membership
col_collection_1.objects.link(ob_cylinder)
col_collection_1.objects.link(ob_cone_001)
col_collection_1.objects.link(ob_cone)
col_collection_1.objects.link(ob_cube)

# ---- scene / render settings (as saved in the file)
scene.frame_start = 1; scene.frame_end = 250; scene.frame_set(1)
scene.render.engine = 'BLENDER_EEVEE_NEXT'
scene.render.resolution_percentage = 50
scene.render.dither_intensity = 0.0
scene.cycles.use_denoising = False
scene.cycles.samples = 10
scene.cycles.sampling_pattern = 'TABULATED_SOBOL'
scene.cycles.light_sampling_threshold = 0.0
scene.cycles.use_adaptive_sampling = False
scene.cycles.use_light_tree = False
scene.cycles.blur_glossy = 0.0
scene.cycles.pixel_filter_type = 'GAUSSIAN'
scene.cycles.sample_clamp_indirect = 0.0
scene.view_settings.view_transform = 'Standard'
bpy.context.view_layer.update()

# ---- added for rendering (the .blend has no active camera and no usable light): camera, sun
cam_auto = bpy.data.cameras.new('AutoCamera')
cam_auto.lens = 50.0
cam_auto.sensor_width = 36.0
cam_auto.clip_end = 3085.38
ob_auto_camera = bpy.data.objects.new('AutoCamera', cam_auto)
scene.collection.objects.link(ob_auto_camera)
ob_auto_camera.location = (175.806, -210.967, 150.489)
ob_auto_camera.rotation_euler = (1.09748, -7.21219e-08, 0.694738)
scene.camera = ob_auto_camera
light_auto_sun = bpy.data.lights.new('AutoSun', 'SUN')
light_auto_sun.energy = 3.0
light_auto_sun.angle = 0.0523599
ob_auto_sun = bpy.data.objects.new('AutoSun', light_auto_sun)
scene.collection.objects.link(ob_auto_sun)
ob_auto_sun.rotation_euler = (0.872665, 0.174533, 0.523599)
bpy.context.view_layer.update()
